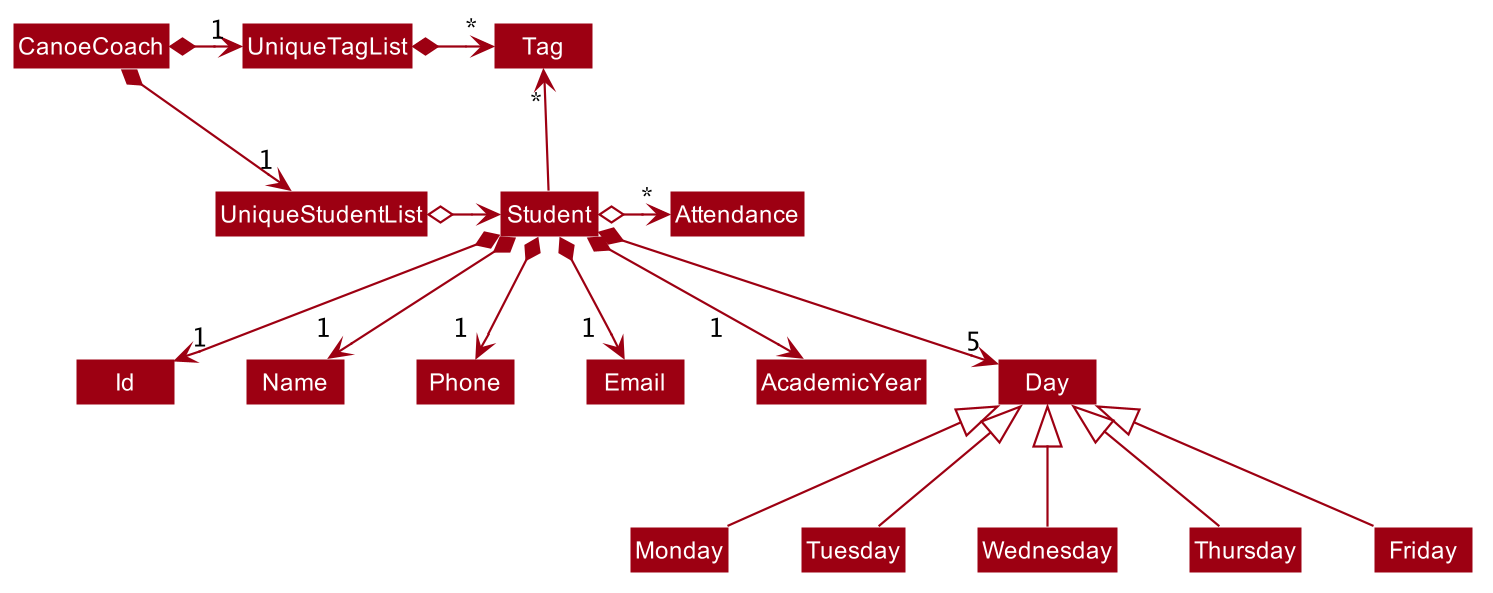

The diagram above was rendered by PlantUML. Its source (embedded in the PNG):
@startuml








skinparam BackgroundColor #FFFFFFF

skinparam Shadowing false

skinparam Class {
    FontColor #FFFFFF
    BorderThickness 1
    BorderColor #FFFFFF
    StereotypeFontColor #FFFFFF
    FontName Arial
}

skinparam Actor {
    BorderColor #000000
    Color #000000
    FontName Arial
}

skinparam Sequence {
    MessageAlign center
    BoxFontSize 15
    BoxPadding 0
    BoxFontColor #FFFFFF
    FontName Arial
}

skinparam Participant {
    FontColor #FFFFFFF
    Padding 20
}

skinparam MinClassWidth 50
skinparam ParticipantPadding 10
skinparam Shadowing false
skinparam DefaultTextAlignment center
skinparam packageStyle Rectangle

hide footbox
hide members
hide circle
skinparam arrowThickness 1.1
skinparam arrowColor #9D0012
skinparam classBackgroundColor #9D0012

CanoeCoach *-right-> "1" UniqueStudentList
CanoeCoach *-right-> "1" UniqueTagList
UniqueTagList -[hidden]down- UniqueStudentList
UniqueTagList -[hidden]down- UniqueStudentList

UniqueTagList *-right-> "*" Tag
UniqueStudentList o-right-> Student

Student -up-> "*" Tag

Student *--> "1 " Id
Student *--> "1 " Name
Student *--> "1 " Phone
Student *--> "1  " Email
Student *--> "1      " AcademicYear
Student o-> "*" Attendance
Student *--> " 5" Day

Day <|-- Monday
Day <|-- Tuesday
Day <|-- Wednesday
Day <|-- Thursday
Day <|-- Friday

@enduml